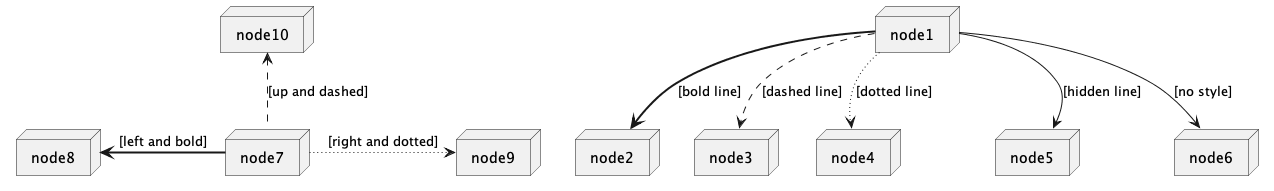

The diagram above was rendered by PlantUML. Its source (embedded in the PNG):
@startuml

node node1
node node2
node node3
node node4
node node5
node node6
node node7
node node8
node node9
node node10

node1 -[bold]-> node2 : [bold line]
node1 -[dashed]-> node3  : [dashed line]
node1 -[dotted]-> node4 : [dotted line]
node1 -[hidden]-> node5 : [hidden line]
node1 -[plain]-> node5 : [hidden line]
node1 --> node6 : [no style]

node7 -left[bold]-> node8 : [left and bold]
node7 -right[dotted]-> node9 : [right and dotted]
node7 -up[dashed]-> node10 : [up and dashed]

@enduml